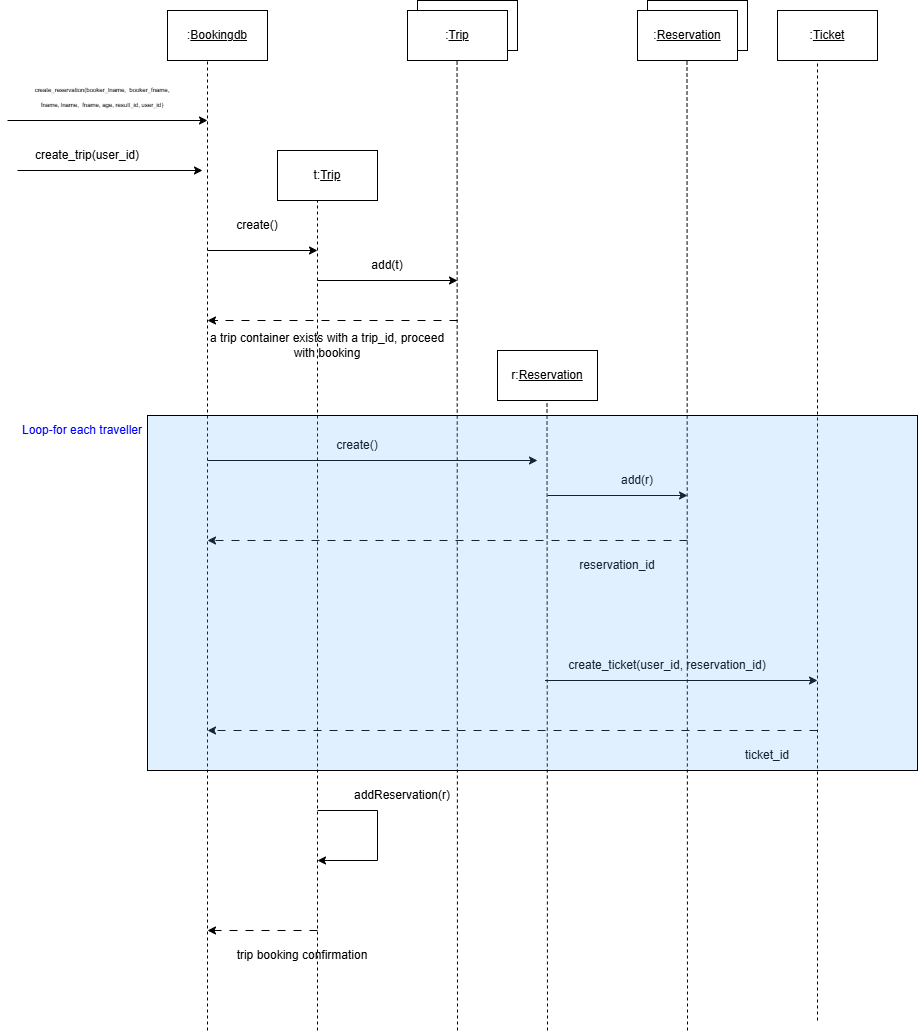

The diagram above was exported from draw.io. Its source (the exported page's mxGraphModel, read from the mxfile embedded in the PNG):
<mxGraphModel dx="2570" dy="1163" grid="1" gridSize="10" guides="1" tooltips="1" connect="1" arrows="1" fold="1" page="1" pageScale="1" pageWidth="850" pageHeight="1100" math="0" shadow="0">
  <root>
    <mxCell id="0" />
    <mxCell id="1" parent="0" />
    <mxCell id="HjhJsKOINLDObgMoQwQW-1" value="" style="rounded=0;whiteSpace=wrap;html=1;" vertex="1" parent="1">
      <mxGeometry x="-110" y="80" width="100" height="50" as="geometry" />
    </mxCell>
    <mxCell id="HjhJsKOINLDObgMoQwQW-2" value="" style="endArrow=none;dashed=1;html=1;rounded=0;entryX=0.5;entryY=1;entryDx=0;entryDy=0;" edge="1" parent="1">
      <mxGeometry width="50" height="50" relative="1" as="geometry">
        <mxPoint x="-70" y="1100" as="sourcePoint" />
        <mxPoint x="-70" y="130" as="targetPoint" />
      </mxGeometry>
    </mxCell>
    <mxCell id="HjhJsKOINLDObgMoQwQW-3" value=":&lt;u&gt;Bookingdb&lt;/u&gt;" style="text;html=1;whiteSpace=wrap;strokeColor=none;fillColor=none;align=center;verticalAlign=middle;rounded=0;" vertex="1" parent="1">
      <mxGeometry x="-90" y="90" width="60" height="30" as="geometry" />
    </mxCell>
    <mxCell id="HjhJsKOINLDObgMoQwQW-4" value="" style="endArrow=classic;html=1;rounded=0;" edge="1" parent="1">
      <mxGeometry width="50" height="50" relative="1" as="geometry">
        <mxPoint x="-270" y="190" as="sourcePoint" />
        <mxPoint x="-70" y="190" as="targetPoint" />
      </mxGeometry>
    </mxCell>
    <mxCell id="HjhJsKOINLDObgMoQwQW-5" value="&lt;font style=&quot;font-size: 6px;&quot;&gt;create_reservation(booker_lname,&amp;nbsp; booker_fname, fname, lname,&amp;nbsp; fname, age, result_id, user_id)&lt;/font&gt;" style="text;html=1;whiteSpace=wrap;strokeColor=none;fillColor=none;align=center;verticalAlign=middle;rounded=0;" vertex="1" parent="1">
      <mxGeometry x="-250" y="150" width="150" height="30" as="geometry" />
    </mxCell>
    <mxCell id="HjhJsKOINLDObgMoQwQW-6" value="" style="rounded=0;whiteSpace=wrap;html=1;" vertex="1" parent="1">
      <mxGeometry x="220" y="420" width="100" height="50" as="geometry" />
    </mxCell>
    <mxCell id="HjhJsKOINLDObgMoQwQW-7" value="r:&lt;u&gt;Reservation&lt;/u&gt;" style="text;html=1;whiteSpace=wrap;strokeColor=none;fillColor=none;align=center;verticalAlign=middle;rounded=0;" vertex="1" parent="1">
      <mxGeometry x="240" y="430" width="60" height="30" as="geometry" />
    </mxCell>
    <mxCell id="HjhJsKOINLDObgMoQwQW-11" value="" style="rounded=0;whiteSpace=wrap;html=1;" vertex="1" parent="1">
      <mxGeometry y="220" width="100" height="50" as="geometry" />
    </mxCell>
    <mxCell id="HjhJsKOINLDObgMoQwQW-12" value="t:&lt;u&gt;Trip&lt;/u&gt;" style="text;html=1;whiteSpace=wrap;strokeColor=none;fillColor=none;align=center;verticalAlign=middle;rounded=0;" vertex="1" parent="1">
      <mxGeometry x="20" y="230" width="60" height="30" as="geometry" />
    </mxCell>
    <mxCell id="HjhJsKOINLDObgMoQwQW-16" value="" style="rounded=0;whiteSpace=wrap;html=1;" vertex="1" parent="1">
      <mxGeometry x="370" y="70" width="100" height="50" as="geometry" />
    </mxCell>
    <mxCell id="HjhJsKOINLDObgMoQwQW-17" value="" style="rounded=0;whiteSpace=wrap;html=1;" vertex="1" parent="1">
      <mxGeometry x="360" y="80" width="100" height="50" as="geometry" />
    </mxCell>
    <mxCell id="HjhJsKOINLDObgMoQwQW-18" value=":&lt;u&gt;Reservation&lt;/u&gt;" style="text;html=1;whiteSpace=wrap;strokeColor=none;fillColor=none;align=center;verticalAlign=middle;rounded=0;" vertex="1" parent="1">
      <mxGeometry x="380" y="90" width="60" height="30" as="geometry" />
    </mxCell>
    <mxCell id="HjhJsKOINLDObgMoQwQW-20" value="" style="endArrow=classic;html=1;rounded=0;" edge="1" parent="1">
      <mxGeometry width="50" height="50" relative="1" as="geometry">
        <mxPoint x="270" y="565" as="sourcePoint" />
        <mxPoint x="410" y="565" as="targetPoint" />
      </mxGeometry>
    </mxCell>
    <mxCell id="HjhJsKOINLDObgMoQwQW-21" value="add(r)" style="text;html=1;whiteSpace=wrap;strokeColor=none;fillColor=none;align=center;verticalAlign=middle;rounded=0;" vertex="1" parent="1">
      <mxGeometry x="330" y="535" width="60" height="30" as="geometry" />
    </mxCell>
    <mxCell id="HjhJsKOINLDObgMoQwQW-22" value="" style="endArrow=none;dashed=1;html=1;rounded=0;" edge="1" parent="1">
      <mxGeometry width="50" height="50" relative="1" as="geometry">
        <mxPoint x="40" y="1100" as="sourcePoint" />
        <mxPoint x="40" y="270" as="targetPoint" />
      </mxGeometry>
    </mxCell>
    <mxCell id="HjhJsKOINLDObgMoQwQW-23" value="" style="endArrow=classic;html=1;rounded=0;" edge="1" parent="1">
      <mxGeometry width="50" height="50" relative="1" as="geometry">
        <mxPoint x="-260" y="240" as="sourcePoint" />
        <mxPoint x="-75" y="240" as="targetPoint" />
      </mxGeometry>
    </mxCell>
    <mxCell id="HjhJsKOINLDObgMoQwQW-24" value="create_trip(user_id)" style="text;html=1;whiteSpace=wrap;strokeColor=none;fillColor=none;align=center;verticalAlign=middle;rounded=0;" vertex="1" parent="1">
      <mxGeometry x="-220" y="210" width="60" height="30" as="geometry" />
    </mxCell>
    <mxCell id="2GGTFneOm0pn2FojAYkQ-1" value="" style="rounded=0;whiteSpace=wrap;html=1;" vertex="1" parent="1">
      <mxGeometry x="500" y="80" width="100" height="50" as="geometry" />
    </mxCell>
    <mxCell id="2GGTFneOm0pn2FojAYkQ-3" value=":&lt;u&gt;Ticket&lt;/u&gt;" style="text;html=1;whiteSpace=wrap;strokeColor=none;fillColor=none;align=center;verticalAlign=middle;rounded=0;" vertex="1" parent="1">
      <mxGeometry x="520" y="90" width="60" height="30" as="geometry" />
    </mxCell>
    <mxCell id="4aMgU6aO7sknco5VrqnV-3" value="" style="endArrow=classic;html=1;rounded=0;" edge="1" parent="1">
      <mxGeometry width="50" height="50" relative="1" as="geometry">
        <mxPoint x="-70" y="320" as="sourcePoint" />
        <mxPoint x="40" y="320" as="targetPoint" />
      </mxGeometry>
    </mxCell>
    <mxCell id="4aMgU6aO7sknco5VrqnV-4" value="create()" style="text;html=1;whiteSpace=wrap;strokeColor=none;fillColor=none;align=center;verticalAlign=middle;rounded=0;" vertex="1" parent="1">
      <mxGeometry x="-50" y="280" width="60" height="30" as="geometry" />
    </mxCell>
    <mxCell id="4aMgU6aO7sknco5VrqnV-6" value="" style="rounded=0;whiteSpace=wrap;html=1;" vertex="1" parent="1">
      <mxGeometry x="140" y="70" width="100" height="50" as="geometry" />
    </mxCell>
    <mxCell id="4aMgU6aO7sknco5VrqnV-7" value="" style="rounded=0;whiteSpace=wrap;html=1;" vertex="1" parent="1">
      <mxGeometry x="130" y="80" width="100" height="50" as="geometry" />
    </mxCell>
    <mxCell id="4aMgU6aO7sknco5VrqnV-8" value=":&lt;u&gt;Trip&lt;/u&gt;" style="text;html=1;whiteSpace=wrap;strokeColor=none;fillColor=none;align=center;verticalAlign=middle;rounded=0;" vertex="1" parent="1">
      <mxGeometry x="150" y="90" width="60" height="30" as="geometry" />
    </mxCell>
    <mxCell id="4aMgU6aO7sknco5VrqnV-9" value="" style="endArrow=none;dashed=1;html=1;rounded=0;" edge="1" parent="1">
      <mxGeometry width="50" height="50" relative="1" as="geometry">
        <mxPoint x="180" y="1100" as="sourcePoint" />
        <mxPoint x="179.55" y="130" as="targetPoint" />
      </mxGeometry>
    </mxCell>
    <mxCell id="4aMgU6aO7sknco5VrqnV-10" value="" style="endArrow=classic;html=1;rounded=0;" edge="1" parent="1">
      <mxGeometry width="50" height="50" relative="1" as="geometry">
        <mxPoint x="40" y="350" as="sourcePoint" />
        <mxPoint x="180" y="350" as="targetPoint" />
      </mxGeometry>
    </mxCell>
    <mxCell id="4aMgU6aO7sknco5VrqnV-11" value="add(t)" style="text;html=1;whiteSpace=wrap;strokeColor=none;fillColor=none;align=center;verticalAlign=middle;rounded=0;" vertex="1" parent="1">
      <mxGeometry x="80" y="320" width="60" height="30" as="geometry" />
    </mxCell>
    <mxCell id="4aMgU6aO7sknco5VrqnV-12" value="" style="endArrow=classic;html=1;rounded=0;dashed=1;dashPattern=8 8;" edge="1" parent="1">
      <mxGeometry width="50" height="50" relative="1" as="geometry">
        <mxPoint x="180" y="390" as="sourcePoint" />
        <mxPoint x="-70" y="390" as="targetPoint" />
      </mxGeometry>
    </mxCell>
    <mxCell id="4aMgU6aO7sknco5VrqnV-13" value="a trip container exists with a trip_id, proceed with booking" style="text;html=1;whiteSpace=wrap;strokeColor=none;fillColor=none;align=center;verticalAlign=middle;rounded=0;" vertex="1" parent="1">
      <mxGeometry x="-70" y="400" width="240" height="30" as="geometry" />
    </mxCell>
    <mxCell id="4aMgU6aO7sknco5VrqnV-14" value="" style="endArrow=classic;html=1;rounded=0;" edge="1" parent="1">
      <mxGeometry width="50" height="50" relative="1" as="geometry">
        <mxPoint x="-70" y="530" as="sourcePoint" />
        <mxPoint x="260" y="530" as="targetPoint" />
      </mxGeometry>
    </mxCell>
    <mxCell id="4aMgU6aO7sknco5VrqnV-15" value="" style="endArrow=none;dashed=1;html=1;rounded=0;" edge="1" parent="1">
      <mxGeometry width="50" height="50" relative="1" as="geometry">
        <mxPoint x="270" y="1100" as="sourcePoint" />
        <mxPoint x="269.5" y="470" as="targetPoint" />
      </mxGeometry>
    </mxCell>
    <mxCell id="4aMgU6aO7sknco5VrqnV-16" value="create()" style="text;html=1;whiteSpace=wrap;strokeColor=none;fillColor=none;align=center;verticalAlign=middle;rounded=0;" vertex="1" parent="1">
      <mxGeometry x="-60" y="500" width="280" height="30" as="geometry" />
    </mxCell>
    <mxCell id="4aMgU6aO7sknco5VrqnV-17" value="" style="endArrow=none;dashed=1;html=1;rounded=0;" edge="1" parent="1">
      <mxGeometry width="50" height="50" relative="1" as="geometry">
        <mxPoint x="410" y="1100" as="sourcePoint" />
        <mxPoint x="409.5" y="130" as="targetPoint" />
      </mxGeometry>
    </mxCell>
    <mxCell id="4aMgU6aO7sknco5VrqnV-18" value="" style="endArrow=classic;html=1;rounded=0;dashed=1;dashPattern=8 8;" edge="1" parent="1">
      <mxGeometry width="50" height="50" relative="1" as="geometry">
        <mxPoint x="410" y="610" as="sourcePoint" />
        <mxPoint x="-70" y="610" as="targetPoint" />
      </mxGeometry>
    </mxCell>
    <mxCell id="4aMgU6aO7sknco5VrqnV-19" value="reservation_id" style="text;html=1;whiteSpace=wrap;strokeColor=none;fillColor=none;align=center;verticalAlign=middle;rounded=0;" vertex="1" parent="1">
      <mxGeometry x="290" y="620" width="100" height="30" as="geometry" />
    </mxCell>
    <mxCell id="4aMgU6aO7sknco5VrqnV-21" value="" style="endArrow=classic;html=1;rounded=0;" edge="1" parent="1">
      <mxGeometry width="50" height="50" relative="1" as="geometry">
        <mxPoint x="267.5" y="750" as="sourcePoint" />
        <mxPoint x="540" y="750" as="targetPoint" />
      </mxGeometry>
    </mxCell>
    <mxCell id="4aMgU6aO7sknco5VrqnV-22" value="create_ticket(user_id, reservation_id)" style="text;html=1;whiteSpace=wrap;strokeColor=none;fillColor=none;align=center;verticalAlign=middle;rounded=0;" vertex="1" parent="1">
      <mxGeometry x="280" y="720" width="220" height="30" as="geometry" />
    </mxCell>
    <mxCell id="4aMgU6aO7sknco5VrqnV-23" value="" style="endArrow=none;dashed=1;html=1;rounded=0;" edge="1" parent="1">
      <mxGeometry width="50" height="50" relative="1" as="geometry">
        <mxPoint x="540" y="1090" as="sourcePoint" />
        <mxPoint x="540" y="130" as="targetPoint" />
      </mxGeometry>
    </mxCell>
    <mxCell id="4aMgU6aO7sknco5VrqnV-25" value="" style="endArrow=classic;html=1;rounded=0;dashed=1;dashPattern=8 8;" edge="1" parent="1">
      <mxGeometry width="50" height="50" relative="1" as="geometry">
        <mxPoint x="540" y="800" as="sourcePoint" />
        <mxPoint x="-70" y="800" as="targetPoint" />
      </mxGeometry>
    </mxCell>
    <mxCell id="4aMgU6aO7sknco5VrqnV-26" value="ticket_id" style="text;html=1;whiteSpace=wrap;strokeColor=none;fillColor=none;align=center;verticalAlign=middle;rounded=0;" vertex="1" parent="1">
      <mxGeometry x="440" y="810" width="100" height="30" as="geometry" />
    </mxCell>
    <mxCell id="4aMgU6aO7sknco5VrqnV-27" value="" style="endArrow=none;html=1;rounded=0;" edge="1" parent="1">
      <mxGeometry width="50" height="50" relative="1" as="geometry">
        <mxPoint x="40" y="880" as="sourcePoint" />
        <mxPoint x="100" y="880" as="targetPoint" />
      </mxGeometry>
    </mxCell>
    <mxCell id="4aMgU6aO7sknco5VrqnV-28" value="" style="endArrow=none;html=1;rounded=0;" edge="1" parent="1">
      <mxGeometry width="50" height="50" relative="1" as="geometry">
        <mxPoint x="100" y="880" as="sourcePoint" />
        <mxPoint x="100" y="930" as="targetPoint" />
      </mxGeometry>
    </mxCell>
    <mxCell id="4aMgU6aO7sknco5VrqnV-29" value="" style="endArrow=classic;html=1;rounded=0;" edge="1" parent="1">
      <mxGeometry width="50" height="50" relative="1" as="geometry">
        <mxPoint x="100" y="930" as="sourcePoint" />
        <mxPoint x="40" y="930" as="targetPoint" />
      </mxGeometry>
    </mxCell>
    <mxCell id="4aMgU6aO7sknco5VrqnV-30" value="addReservation(r)" style="text;html=1;whiteSpace=wrap;strokeColor=none;fillColor=none;align=center;verticalAlign=middle;rounded=0;" vertex="1" parent="1">
      <mxGeometry x="60" y="850" width="130" height="30" as="geometry" />
    </mxCell>
    <mxCell id="4aMgU6aO7sknco5VrqnV-33" value="" style="endArrow=classic;html=1;rounded=0;dashed=1;dashPattern=8 8;" edge="1" parent="1">
      <mxGeometry width="50" height="50" relative="1" as="geometry">
        <mxPoint x="40" y="1000" as="sourcePoint" />
        <mxPoint x="-70" y="1000" as="targetPoint" />
      </mxGeometry>
    </mxCell>
    <mxCell id="4aMgU6aO7sknco5VrqnV-34" value="trip booking confirmation" style="text;html=1;whiteSpace=wrap;strokeColor=none;fillColor=none;align=center;verticalAlign=middle;rounded=0;" vertex="1" parent="1">
      <mxGeometry x="-60" y="1010" width="170" height="30" as="geometry" />
    </mxCell>
    <mxCell id="4aMgU6aO7sknco5VrqnV-35" value="" style="rounded=0;whiteSpace=wrap;html=1;fillColor=#66B2FF33;" vertex="1" parent="1">
      <mxGeometry x="-130" y="485" width="770" height="355" as="geometry" />
    </mxCell>
    <mxCell id="4aMgU6aO7sknco5VrqnV-36" value="&lt;font style=&quot;color: rgb(0, 0, 255);&quot;&gt;Loop-for each traveller&lt;/font&gt;" style="text;html=1;whiteSpace=wrap;strokeColor=none;fillColor=none;align=center;verticalAlign=middle;rounded=0;" vertex="1" parent="1">
      <mxGeometry x="-270" y="485" width="150" height="30" as="geometry" />
    </mxCell>
  </root>
</mxGraphModel>